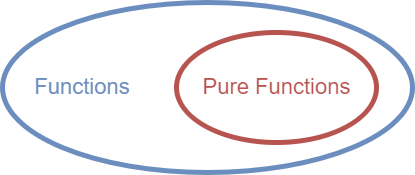

The diagram above was exported from draw.io. Its source (the exported page's mxGraphModel, read from the mxfile embedded in the PNG):
<mxGraphModel dx="1258" dy="1066" grid="1" gridSize="10" guides="1" tooltips="1" connect="1" arrows="1" fold="1" page="1" pageScale="1" pageWidth="827" pageHeight="1169" math="0" shadow="0">
  <root>
    <mxCell id="0" />
    <mxCell id="1" parent="0" />
    <mxCell id="mEQ_IuVGetil3YsvNkNJ-2" value="" style="ellipse;whiteSpace=wrap;html=1;fillColor=none;strokeColor=#6c8ebf;strokeWidth=5;fontColor=#7EA6E0;" vertex="1" parent="1">
      <mxGeometry x="140" y="230" width="410" height="170" as="geometry" />
    </mxCell>
    <mxCell id="mEQ_IuVGetil3YsvNkNJ-3" value="" style="ellipse;whiteSpace=wrap;html=1;fillColor=none;strokeColor=#b85450;strokeWidth=5;" vertex="1" parent="1">
      <mxGeometry x="314" y="260" width="200" height="110" as="geometry" />
    </mxCell>
    <mxCell id="mEQ_IuVGetil3YsvNkNJ-4" value="Functions" style="text;html=1;align=center;verticalAlign=middle;whiteSpace=wrap;rounded=0;fontSize=22;fontColor=#6C8EBF;" vertex="1" parent="1">
      <mxGeometry x="190" y="300" width="60" height="30" as="geometry" />
    </mxCell>
    <mxCell id="mEQ_IuVGetil3YsvNkNJ-5" value="Pure Functions" style="text;html=1;strokeColor=none;fillColor=none;align=center;verticalAlign=middle;whiteSpace=wrap;rounded=0;fontSize=22;fontColor=#B85450;" vertex="1" parent="1">
      <mxGeometry x="336.5" y="300" width="155" height="30" as="geometry" />
    </mxCell>
  </root>
</mxGraphModel>